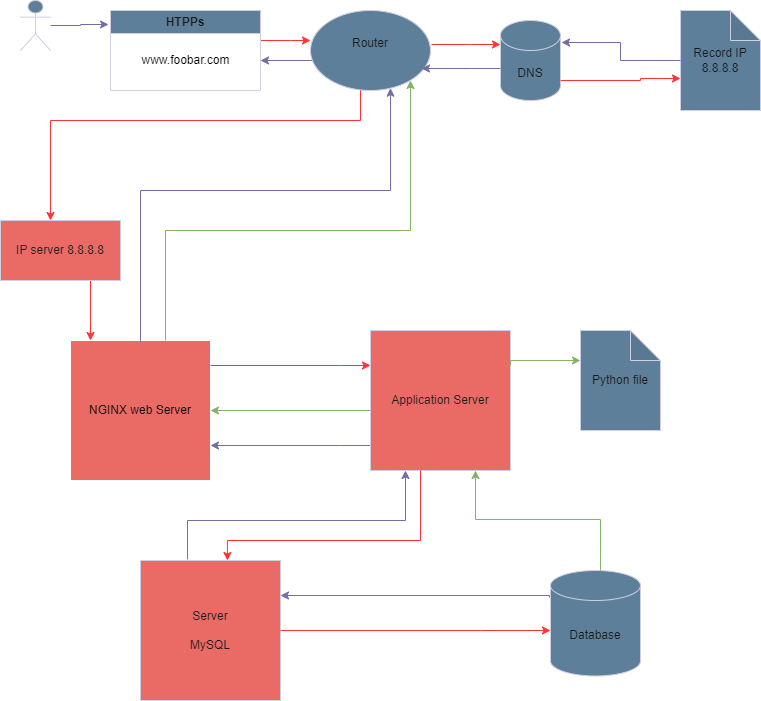

The diagram above was exported from draw.io. Its source (the exported page's mxGraphModel, read from the mxfile embedded in the PNG):
<mxGraphModel dx="576" dy="630" grid="1" gridSize="10" guides="1" tooltips="1" connect="1" arrows="1" fold="1" page="1" pageScale="1" pageWidth="827" pageHeight="1169" background="#ffffff" math="0" shadow="0">
  <root>
    <mxCell id="0" />
    <mxCell id="1" parent="0" />
    <mxCell id="BTWe6J0kIdqasKM9f--1-90" style="edgeStyle=orthogonalEdgeStyle;rounded=0;orthogonalLoop=1;jettySize=auto;html=1;strokeColor=#FF3333;fontColor=#1A1A1A;" parent="1" source="BTWe6J0kIdqasKM9f--1-5" edge="1">
      <mxGeometry relative="1" as="geometry">
        <mxPoint x="320" y="50" as="targetPoint" />
        <Array as="points">
          <mxPoint x="300" y="50" />
          <mxPoint x="300" y="50" />
        </Array>
      </mxGeometry>
    </mxCell>
    <mxCell id="BTWe6J0kIdqasKM9f--1-5" value="HTPPs" style="swimlane;whiteSpace=wrap;html=1;labelBackgroundColor=none;fillColor=#5D7F99;strokeColor=#D0CEE2;fontColor=#1A1A1A;" parent="1" vertex="1">
      <mxGeometry x="120" y="20" width="150" height="80" as="geometry" />
    </mxCell>
    <mxCell id="BTWe6J0kIdqasKM9f--1-6" value="&lt;font color=&quot;#000000&quot;&gt;www.foobar.com&lt;/font&gt;" style="text;html=1;align=center;verticalAlign=middle;resizable=0;points=[];autosize=1;labelBackgroundColor=none;" parent="BTWe6J0kIdqasKM9f--1-5" vertex="1">
      <mxGeometry x="20" y="35" width="110" height="30" as="geometry" />
    </mxCell>
    <mxCell id="BTWe6J0kIdqasKM9f--1-12" value="&lt;font color=&quot;#000000&quot;&gt;NGINX web Server&lt;/font&gt;" style="whiteSpace=wrap;html=1;aspect=fixed;labelBackgroundColor=none;fillColor=#EA6B66;strokeColor=#FFFFFF;" parent="1" vertex="1">
      <mxGeometry x="80" y="350" width="140" height="140" as="geometry" />
    </mxCell>
    <mxCell id="BTWe6J0kIdqasKM9f--1-92" style="edgeStyle=orthogonalEdgeStyle;rounded=0;orthogonalLoop=1;jettySize=auto;html=1;entryX=0.25;entryY=1;entryDx=0;entryDy=0;strokeColor=#736CA8;fontColor=#1A1A1A;exitX=0.336;exitY=-0.007;exitDx=0;exitDy=0;exitPerimeter=0;" parent="1" source="BTWe6J0kIdqasKM9f--1-26" target="BTWe6J0kIdqasKM9f--1-27" edge="1">
      <mxGeometry relative="1" as="geometry">
        <Array as="points">
          <mxPoint x="197" y="530" />
          <mxPoint x="415" y="530" />
        </Array>
      </mxGeometry>
    </mxCell>
    <mxCell id="BTWe6J0kIdqasKM9f--1-26" value="&lt;div&gt;Server&lt;/div&gt;&lt;div&gt;&lt;br&gt;&lt;/div&gt;MySQL" style="whiteSpace=wrap;html=1;aspect=fixed;labelBackgroundColor=none;fillColor=#EA6B66;strokeColor=#D0CEE2;fontColor=#1A1A1A;" parent="1" vertex="1">
      <mxGeometry x="150" y="570" width="140" height="140" as="geometry" />
    </mxCell>
    <mxCell id="BTWe6J0kIdqasKM9f--1-59" style="edgeStyle=orthogonalEdgeStyle;rounded=0;orthogonalLoop=1;jettySize=auto;html=1;entryX=1;entryY=0.75;entryDx=0;entryDy=0;strokeColor=#736CA8;fontColor=#1A1A1A;" parent="1" source="BTWe6J0kIdqasKM9f--1-27" target="BTWe6J0kIdqasKM9f--1-12" edge="1">
      <mxGeometry relative="1" as="geometry">
        <Array as="points">
          <mxPoint x="350" y="455" />
          <mxPoint x="350" y="455" />
        </Array>
      </mxGeometry>
    </mxCell>
    <mxCell id="BTWe6J0kIdqasKM9f--1-97" style="edgeStyle=orthogonalEdgeStyle;rounded=0;orthogonalLoop=1;jettySize=auto;html=1;entryX=1;entryY=0.5;entryDx=0;entryDy=0;strokeColor=#82b366;fontColor=#1A1A1A;fillColor=#d5e8d4;exitX=0.014;exitY=0.579;exitDx=0;exitDy=0;exitPerimeter=0;" parent="1" source="BTWe6J0kIdqasKM9f--1-27" target="BTWe6J0kIdqasKM9f--1-12" edge="1">
      <mxGeometry relative="1" as="geometry">
        <Array as="points">
          <mxPoint x="383" y="421" />
          <mxPoint x="383" y="420" />
        </Array>
      </mxGeometry>
    </mxCell>
    <mxCell id="BTWe6J0kIdqasKM9f--1-27" value="&lt;div&gt;Application Server&lt;/div&gt;" style="whiteSpace=wrap;html=1;aspect=fixed;labelBackgroundColor=none;fillColor=#EA6B66;strokeColor=#D0CEE2;fontColor=#1A1A1A;" parent="1" vertex="1">
      <mxGeometry x="380" y="340" width="140" height="140" as="geometry" />
    </mxCell>
    <mxCell id="BTWe6J0kIdqasKM9f--1-87" style="edgeStyle=orthogonalEdgeStyle;rounded=0;orthogonalLoop=1;jettySize=auto;html=1;entryX=1;entryY=0.25;entryDx=0;entryDy=0;strokeColor=#736CA8;fontColor=#1A1A1A;exitX=-0.011;exitY=0.256;exitDx=0;exitDy=0;exitPerimeter=0;" parent="1" source="BTWe6J0kIdqasKM9f--1-28" target="BTWe6J0kIdqasKM9f--1-26" edge="1">
      <mxGeometry relative="1" as="geometry">
        <Array as="points">
          <mxPoint x="559" y="605" />
        </Array>
      </mxGeometry>
    </mxCell>
    <mxCell id="BTWe6J0kIdqasKM9f--1-28" value="&lt;div&gt;Database&lt;/div&gt;" style="shape=cylinder3;whiteSpace=wrap;html=1;boundedLbl=1;backgroundOutline=1;size=15;labelBackgroundColor=none;fillColor=#5D7F99;strokeColor=#D0CEE2;fontColor=#1A1A1A;" parent="1" vertex="1">
      <mxGeometry x="560" y="580" width="90" height="105.5" as="geometry" />
    </mxCell>
    <mxCell id="BTWe6J0kIdqasKM9f--1-38" value="DNS" style="shape=cylinder3;whiteSpace=wrap;html=1;boundedLbl=1;backgroundOutline=1;size=15;labelBackgroundColor=none;fillColor=#5D7F99;strokeColor=#D0CEE2;fontColor=#1A1A1A;" parent="1" vertex="1">
      <mxGeometry x="510" y="30" width="60" height="80" as="geometry" />
    </mxCell>
    <mxCell id="BTWe6J0kIdqasKM9f--1-49" value="&lt;font color=&quot;#ffffff&quot;&gt;Actor&lt;/font&gt;" style="shape=umlActor;verticalLabelPosition=bottom;verticalAlign=top;html=1;outlineConnect=0;strokeColor=#D0CEE2;fontColor=#1A1A1A;fillColor=#5D7F99;" parent="1" vertex="1">
      <mxGeometry x="30" y="10" width="30" height="50" as="geometry" />
    </mxCell>
    <mxCell id="BTWe6J0kIdqasKM9f--1-50" value="&lt;div&gt;Record IP&lt;/div&gt;&lt;div&gt;8.8.8.8&lt;br&gt;&lt;/div&gt;" style="shape=note;whiteSpace=wrap;html=1;backgroundOutline=1;darkOpacity=0.05;strokeColor=#D0CEE2;fontColor=#1A1A1A;fillColor=#5D7F99;" parent="1" vertex="1">
      <mxGeometry x="690" y="20" width="80" height="100" as="geometry" />
    </mxCell>
    <mxCell id="BTWe6J0kIdqasKM9f--1-52" style="edgeStyle=orthogonalEdgeStyle;rounded=0;orthogonalLoop=1;jettySize=auto;html=1;strokeColor=#FF3333;fontColor=#1A1A1A;" parent="1" source="BTWe6J0kIdqasKM9f--1-38" target="BTWe6J0kIdqasKM9f--1-50" edge="1">
      <mxGeometry relative="1" as="geometry">
        <mxPoint x="540" y="70" as="targetPoint" />
        <Array as="points">
          <mxPoint x="530" y="70" />
          <mxPoint x="530" y="90" />
          <mxPoint x="650" y="90" />
          <mxPoint x="650" y="88" />
        </Array>
      </mxGeometry>
    </mxCell>
    <mxCell id="BTWe6J0kIdqasKM9f--1-53" style="edgeStyle=orthogonalEdgeStyle;rounded=0;orthogonalLoop=1;jettySize=auto;html=1;entryX=-0.013;entryY=0.175;entryDx=0;entryDy=0;entryPerimeter=0;strokeColor=#736CA8;fontColor=#1A1A1A;" parent="1" source="BTWe6J0kIdqasKM9f--1-49" target="BTWe6J0kIdqasKM9f--1-5" edge="1">
      <mxGeometry relative="1" as="geometry" />
    </mxCell>
    <mxCell id="BTWe6J0kIdqasKM9f--1-58" style="edgeStyle=orthogonalEdgeStyle;rounded=0;orthogonalLoop=1;jettySize=auto;html=1;strokeColor=#FF3333;fontColor=#1A1A1A;" parent="1" source="BTWe6J0kIdqasKM9f--1-12" target="BTWe6J0kIdqasKM9f--1-27" edge="1">
      <mxGeometry relative="1" as="geometry">
        <mxPoint x="376" y="370" as="targetPoint" />
        <Array as="points">
          <mxPoint x="350" y="375" />
          <mxPoint x="350" y="375" />
        </Array>
      </mxGeometry>
    </mxCell>
    <mxCell id="BTWe6J0kIdqasKM9f--1-74" value="" style="edgeStyle=orthogonalEdgeStyle;rounded=0;orthogonalLoop=1;jettySize=auto;html=1;strokeColor=#FF3333;fontColor=#1A1A1A;" parent="1" source="BTWe6J0kIdqasKM9f--1-64" target="BTWe6J0kIdqasKM9f--1-73" edge="1">
      <mxGeometry relative="1" as="geometry">
        <Array as="points">
          <mxPoint x="370" y="130" />
          <mxPoint x="60" y="130" />
        </Array>
      </mxGeometry>
    </mxCell>
    <mxCell id="BTWe6J0kIdqasKM9f--1-96" style="edgeStyle=orthogonalEdgeStyle;rounded=0;orthogonalLoop=1;jettySize=auto;html=1;strokeColor=#736CA8;fontColor=#1A1A1A;exitX=0.083;exitY=0.625;exitDx=0;exitDy=0;exitPerimeter=0;" parent="1" source="BTWe6J0kIdqasKM9f--1-64" edge="1">
      <mxGeometry relative="1" as="geometry">
        <mxPoint x="270" y="70" as="targetPoint" />
        <Array as="points" />
      </mxGeometry>
    </mxCell>
    <mxCell id="BTWe6J0kIdqasKM9f--1-64" value="&lt;div&gt;Router&lt;/div&gt;&lt;div&gt;&lt;br&gt;&lt;/div&gt;" style="ellipse;whiteSpace=wrap;html=1;strokeColor=#D0CEE2;fontColor=#1A1A1A;fillColor=#5D7F99;" parent="1" vertex="1">
      <mxGeometry x="320" y="20" width="120" height="80" as="geometry" />
    </mxCell>
    <mxCell id="BTWe6J0kIdqasKM9f--1-68" style="edgeStyle=orthogonalEdgeStyle;rounded=0;orthogonalLoop=1;jettySize=auto;html=1;strokeColor=#FF3333;fontColor=#1A1A1A;exitX=1.008;exitY=0.425;exitDx=0;exitDy=0;exitPerimeter=0;" parent="1" source="BTWe6J0kIdqasKM9f--1-64" edge="1">
      <mxGeometry relative="1" as="geometry">
        <mxPoint x="400" y="79.44053188733074" as="sourcePoint" />
        <mxPoint x="510" y="54" as="targetPoint" />
        <Array as="points">
          <mxPoint x="480" y="54" />
          <mxPoint x="480" y="54" />
        </Array>
      </mxGeometry>
    </mxCell>
    <mxCell id="BTWe6J0kIdqasKM9f--1-71" style="edgeStyle=orthogonalEdgeStyle;rounded=0;orthogonalLoop=1;jettySize=auto;html=1;strokeColor=#736CA8;fontColor=#1A1A1A;" parent="1" edge="1">
      <mxGeometry relative="1" as="geometry">
        <mxPoint x="510" y="78" as="sourcePoint" />
        <mxPoint x="431" y="78" as="targetPoint" />
        <Array as="points">
          <mxPoint x="480" y="78" />
          <mxPoint x="480" y="78" />
        </Array>
      </mxGeometry>
    </mxCell>
    <mxCell id="BTWe6J0kIdqasKM9f--1-75" style="edgeStyle=orthogonalEdgeStyle;rounded=0;orthogonalLoop=1;jettySize=auto;html=1;strokeColor=#FF3333;fontColor=#1A1A1A;" parent="1" source="BTWe6J0kIdqasKM9f--1-73" edge="1">
      <mxGeometry relative="1" as="geometry">
        <mxPoint x="100" y="350" as="targetPoint" />
        <Array as="points">
          <mxPoint x="100" y="280" />
          <mxPoint x="100" y="280" />
        </Array>
      </mxGeometry>
    </mxCell>
    <mxCell id="BTWe6J0kIdqasKM9f--1-73" value="IP server 8.8.8.8" style="whiteSpace=wrap;html=1;fillColor=#EA6B66;strokeColor=#D0CEE2;fontColor=#1A1A1A;" parent="1" vertex="1">
      <mxGeometry x="10" y="230" width="120" height="60" as="geometry" />
    </mxCell>
    <mxCell id="BTWe6J0kIdqasKM9f--1-76" value="Python file" style="shape=note;whiteSpace=wrap;html=1;backgroundOutline=1;darkOpacity=0.05;strokeColor=#D0CEE2;fontColor=#1A1A1A;fillColor=#5D7F99;" parent="1" vertex="1">
      <mxGeometry x="590" y="340" width="80" height="100" as="geometry" />
    </mxCell>
    <mxCell id="BTWe6J0kIdqasKM9f--1-80" style="edgeStyle=orthogonalEdgeStyle;rounded=0;orthogonalLoop=1;jettySize=auto;html=1;entryX=0;entryY=0.3;entryDx=0;entryDy=0;entryPerimeter=0;strokeColor=#82b366;fontColor=#1A1A1A;fillColor=#d5e8d4;exitX=1;exitY=0.25;exitDx=0;exitDy=0;" parent="1" source="BTWe6J0kIdqasKM9f--1-27" target="BTWe6J0kIdqasKM9f--1-76" edge="1">
      <mxGeometry relative="1" as="geometry">
        <Array as="points">
          <mxPoint x="520" y="370" />
        </Array>
      </mxGeometry>
    </mxCell>
    <mxCell id="BTWe6J0kIdqasKM9f--1-86" style="edgeStyle=orthogonalEdgeStyle;rounded=0;orthogonalLoop=1;jettySize=auto;html=1;strokeColor=#FF3333;fontColor=#1A1A1A;" parent="1" source="BTWe6J0kIdqasKM9f--1-26" target="BTWe6J0kIdqasKM9f--1-28" edge="1">
      <mxGeometry relative="1" as="geometry">
        <mxPoint x="720" y="410" as="targetPoint" />
        <Array as="points">
          <mxPoint x="490" y="640" />
          <mxPoint x="490" y="640" />
        </Array>
      </mxGeometry>
    </mxCell>
    <mxCell id="BTWe6J0kIdqasKM9f--1-89" style="edgeStyle=orthogonalEdgeStyle;rounded=0;orthogonalLoop=1;jettySize=auto;html=1;strokeColor=#FF3333;fontColor=#1A1A1A;fillColor=#f8cecc;entryX=0.621;entryY=0;entryDx=0;entryDy=0;entryPerimeter=0;" parent="1" source="BTWe6J0kIdqasKM9f--1-27" target="BTWe6J0kIdqasKM9f--1-26" edge="1">
      <mxGeometry relative="1" as="geometry">
        <mxPoint x="640" y="420" as="targetPoint" />
        <Array as="points">
          <mxPoint x="430" y="550" />
          <mxPoint x="237" y="550" />
        </Array>
      </mxGeometry>
    </mxCell>
    <mxCell id="BTWe6J0kIdqasKM9f--1-93" style="edgeStyle=orthogonalEdgeStyle;rounded=0;orthogonalLoop=1;jettySize=auto;html=1;entryX=0.75;entryY=1;entryDx=0;entryDy=0;strokeColor=#82b366;fontColor=#1A1A1A;fillColor=#d5e8d4;exitX=0.556;exitY=0;exitDx=0;exitDy=0;exitPerimeter=0;" parent="1" source="BTWe6J0kIdqasKM9f--1-28" target="BTWe6J0kIdqasKM9f--1-27" edge="1">
      <mxGeometry relative="1" as="geometry">
        <mxPoint x="485" y="570" as="sourcePoint" />
        <mxPoint x="478" y="510" as="targetPoint" />
        <Array as="points">
          <mxPoint x="610" y="529" />
          <mxPoint x="485" y="529" />
        </Array>
      </mxGeometry>
    </mxCell>
    <mxCell id="BTWe6J0kIdqasKM9f--1-99" style="edgeStyle=orthogonalEdgeStyle;rounded=0;orthogonalLoop=1;jettySize=auto;html=1;strokeColor=#736CA8;fontColor=#1A1A1A;exitX=0.5;exitY=0;exitDx=0;exitDy=0;" parent="1" target="BTWe6J0kIdqasKM9f--1-64" edge="1">
      <mxGeometry relative="1" as="geometry">
        <mxPoint x="150" y="351.72" as="sourcePoint" />
        <mxPoint x="347.57359312880726" y="140.00427124746167" as="targetPoint" />
        <Array as="points">
          <mxPoint x="150" y="200" />
          <mxPoint x="400" y="200" />
        </Array>
      </mxGeometry>
    </mxCell>
    <mxCell id="BTWe6J0kIdqasKM9f--1-100" style="edgeStyle=orthogonalEdgeStyle;rounded=0;orthogonalLoop=1;jettySize=auto;html=1;strokeColor=#82b366;fontColor=#1A1A1A;fillColor=#d5e8d4;" parent="1" edge="1">
      <mxGeometry relative="1" as="geometry">
        <mxPoint x="175" y="350" as="sourcePoint" />
        <mxPoint x="420" y="90" as="targetPoint" />
        <Array as="points">
          <mxPoint x="175" y="240" />
          <mxPoint x="420" y="240" />
        </Array>
      </mxGeometry>
    </mxCell>
    <mxCell id="BTWe6J0kIdqasKM9f--1-102" style="edgeStyle=orthogonalEdgeStyle;rounded=0;orthogonalLoop=1;jettySize=auto;html=1;entryX=1.017;entryY=0.275;entryDx=0;entryDy=0;entryPerimeter=0;strokeColor=#736CA8;fontColor=#1A1A1A;" parent="1" source="BTWe6J0kIdqasKM9f--1-50" target="BTWe6J0kIdqasKM9f--1-38" edge="1">
      <mxGeometry relative="1" as="geometry" />
    </mxCell>
  </root>
</mxGraphModel>